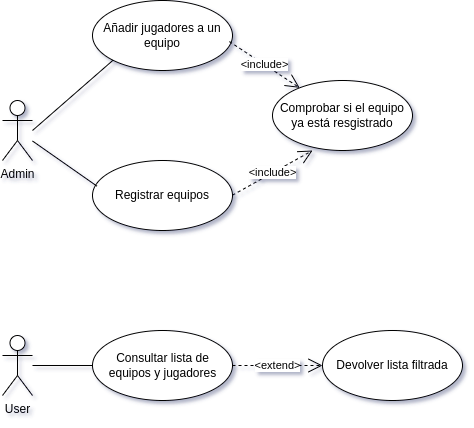

The diagram above was exported from draw.io. Its source (the exported page's mxGraphModel, read from the mxfile embedded in the PNG):
<mxGraphModel dx="1639" dy="862" grid="1" gridSize="10" guides="1" tooltips="1" connect="1" arrows="1" fold="1" page="1" pageScale="1" pageWidth="850" pageHeight="1100" math="0" shadow="0">
  <root>
    <mxCell id="0" />
    <mxCell id="1" parent="0" />
    <mxCell id="NOzV-VMWDLZTnvwm9iDk-70" style="edgeStyle=orthogonalEdgeStyle;rounded=0;orthogonalLoop=1;jettySize=auto;html=1;exitX=1;exitY=0;exitDx=0;exitDy=0;entryX=0.073;entryY=0.587;entryDx=0;entryDy=0;entryPerimeter=0;" parent="1" edge="1">
      <mxGeometry relative="1" as="geometry">
        <mxPoint x="548.7600000000002" y="325.2199999999999" as="targetPoint" />
      </mxGeometry>
    </mxCell>
    <mxCell id="NOzV-VMWDLZTnvwm9iDk-71" style="edgeStyle=orthogonalEdgeStyle;rounded=0;orthogonalLoop=1;jettySize=auto;html=1;entryX=0.873;entryY=0.667;entryDx=0;entryDy=0;entryPerimeter=0;" parent="1" edge="1">
      <mxGeometry relative="1" as="geometry">
        <mxPoint x="644.7600000000002" y="330.01999999999987" as="targetPoint" />
        <Array as="points">
          <mxPoint x="670" y="350" />
          <mxPoint x="645" y="350" />
        </Array>
      </mxGeometry>
    </mxCell>
    <mxCell id="NOzV-VMWDLZTnvwm9iDk-72" style="edgeStyle=orthogonalEdgeStyle;rounded=0;orthogonalLoop=1;jettySize=auto;html=1;entryX=0.697;entryY=0.173;entryDx=0;entryDy=0;entryPerimeter=0;" parent="1" edge="1">
      <mxGeometry relative="1" as="geometry">
        <mxPoint x="623.6399999999999" y="300.3799999999999" as="targetPoint" />
        <Array as="points">
          <mxPoint x="624" y="270" />
        </Array>
      </mxGeometry>
    </mxCell>
    <mxCell id="22SfuqS_tPk8FoJnJehX-1" value="Añadir jugadores a un equipo" style="ellipse;whiteSpace=wrap;html=1;" parent="1" vertex="1">
      <mxGeometry x="140" y="80" width="140" height="70" as="geometry" />
    </mxCell>
    <mxCell id="22SfuqS_tPk8FoJnJehX-2" value="Registrar equipos" style="ellipse;whiteSpace=wrap;html=1;" parent="1" vertex="1">
      <mxGeometry x="140" y="240" width="140" height="70" as="geometry" />
    </mxCell>
    <mxCell id="22SfuqS_tPk8FoJnJehX-3" value="Consultar lista de equipos y jugadores" style="ellipse;whiteSpace=wrap;html=1;spacingLeft=1;" parent="1" vertex="1">
      <mxGeometry x="140" y="410" width="140" height="70" as="geometry" />
    </mxCell>
    <mxCell id="22SfuqS_tPk8FoJnJehX-4" value="User" style="shape=umlActor;verticalLabelPosition=bottom;verticalAlign=top;html=1;" parent="1" vertex="1">
      <mxGeometry x="50" y="415" width="30" height="60" as="geometry" />
    </mxCell>
    <mxCell id="22SfuqS_tPk8FoJnJehX-5" value="Admin" style="shape=umlActor;verticalLabelPosition=bottom;verticalAlign=top;html=1;" parent="1" vertex="1">
      <mxGeometry x="50" y="180" width="30" height="60" as="geometry" />
    </mxCell>
    <mxCell id="22SfuqS_tPk8FoJnJehX-7" value="" style="endArrow=none;html=1;rounded=0;entryX=0;entryY=1;entryDx=0;entryDy=0;" parent="1" target="22SfuqS_tPk8FoJnJehX-1" edge="1">
      <mxGeometry width="50" height="50" relative="1" as="geometry">
        <mxPoint x="80" y="210" as="sourcePoint" />
        <mxPoint x="130" y="160" as="targetPoint" />
      </mxGeometry>
    </mxCell>
    <mxCell id="22SfuqS_tPk8FoJnJehX-8" value="" style="endArrow=none;html=1;rounded=0;entryX=0.031;entryY=0.365;entryDx=0;entryDy=0;entryPerimeter=0;" parent="1" source="22SfuqS_tPk8FoJnJehX-5" target="22SfuqS_tPk8FoJnJehX-2" edge="1">
      <mxGeometry width="50" height="50" relative="1" as="geometry">
        <mxPoint x="330" y="370" as="sourcePoint" />
        <mxPoint x="380" y="320" as="targetPoint" />
      </mxGeometry>
    </mxCell>
    <mxCell id="22SfuqS_tPk8FoJnJehX-9" value="" style="endArrow=none;html=1;rounded=0;entryX=0;entryY=0.5;entryDx=0;entryDy=0;" parent="1" source="22SfuqS_tPk8FoJnJehX-4" target="22SfuqS_tPk8FoJnJehX-3" edge="1">
      <mxGeometry width="50" height="50" relative="1" as="geometry">
        <mxPoint x="330" y="370" as="sourcePoint" />
        <mxPoint x="380" y="320" as="targetPoint" />
      </mxGeometry>
    </mxCell>
    <mxCell id="22SfuqS_tPk8FoJnJehX-12" value="Comprobar si el equipo ya está resgistrado" style="ellipse;whiteSpace=wrap;html=1;" parent="1" vertex="1">
      <mxGeometry x="320" y="160" width="140" height="70" as="geometry" />
    </mxCell>
    <mxCell id="22SfuqS_tPk8FoJnJehX-13" value="Devolver lista filtrada" style="ellipse;whiteSpace=wrap;html=1;" parent="1" vertex="1">
      <mxGeometry x="370" y="410" width="140" height="70" as="geometry" />
    </mxCell>
    <mxCell id="22SfuqS_tPk8FoJnJehX-18" value="&amp;lt;include&amp;gt;" style="endArrow=open;endSize=12;dashed=1;html=1;rounded=0;entryX=0.286;entryY=1;entryDx=0;entryDy=0;entryPerimeter=0;" parent="1" target="22SfuqS_tPk8FoJnJehX-12" edge="1">
      <mxGeometry width="160" relative="1" as="geometry">
        <mxPoint x="280" y="274.67" as="sourcePoint" />
        <mxPoint x="440" y="274.67" as="targetPoint" />
      </mxGeometry>
    </mxCell>
    <mxCell id="22SfuqS_tPk8FoJnJehX-19" value="&amp;lt;include&amp;gt;" style="endArrow=open;endSize=12;dashed=1;html=1;rounded=0;exitX=0.978;exitY=0.587;exitDx=0;exitDy=0;exitPerimeter=0;" parent="1" source="22SfuqS_tPk8FoJnJehX-1" target="22SfuqS_tPk8FoJnJehX-12" edge="1">
      <mxGeometry width="160" relative="1" as="geometry">
        <mxPoint x="280" y="130" as="sourcePoint" />
        <mxPoint x="440" y="130" as="targetPoint" />
      </mxGeometry>
    </mxCell>
    <mxCell id="22SfuqS_tPk8FoJnJehX-21" value="&amp;lt;extend&amp;gt;" style="endArrow=open;endSize=12;dashed=1;html=1;rounded=0;exitX=1;exitY=0.5;exitDx=0;exitDy=0;entryX=0;entryY=0.5;entryDx=0;entryDy=0;" parent="1" source="22SfuqS_tPk8FoJnJehX-3" target="22SfuqS_tPk8FoJnJehX-13" edge="1">
      <mxGeometry width="160" relative="1" as="geometry">
        <mxPoint x="300" y="310" as="sourcePoint" />
        <mxPoint x="460" y="310" as="targetPoint" />
      </mxGeometry>
    </mxCell>
  </root>
</mxGraphModel>